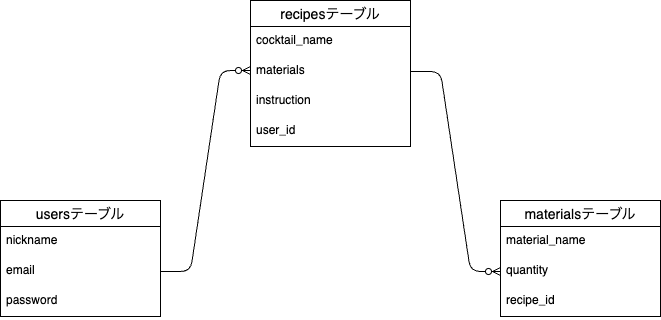

The diagram above was exported from draw.io. Its source (the exported page's mxGraphModel, read from the mxfile embedded in the PNG):
<mxGraphModel dx="365" dy="719" grid="1" gridSize="10" guides="1" tooltips="1" connect="1" arrows="1" fold="1" page="1" pageScale="1" pageWidth="827" pageHeight="1169" math="0" shadow="0">
  <root>
    <mxCell id="0" />
    <mxCell id="1" parent="0" />
    <mxCell id="2" value="recipesテーブル" style="swimlane;fontStyle=0;childLayout=stackLayout;horizontal=1;startSize=26;horizontalStack=0;resizeParent=1;resizeParentMax=0;resizeLast=0;collapsible=1;marginBottom=0;align=center;fontSize=14;" vertex="1" parent="1">
      <mxGeometry x="280" y="160" width="160" height="146" as="geometry" />
    </mxCell>
    <mxCell id="3" value="cocktail_name" style="text;strokeColor=none;fillColor=none;spacingLeft=4;spacingRight=4;overflow=hidden;rotatable=0;points=[[0,0.5],[1,0.5]];portConstraint=eastwest;fontSize=12;" vertex="1" parent="2">
      <mxGeometry y="26" width="160" height="30" as="geometry" />
    </mxCell>
    <mxCell id="4" value="materials" style="text;strokeColor=none;fillColor=none;spacingLeft=4;spacingRight=4;overflow=hidden;rotatable=0;points=[[0,0.5],[1,0.5]];portConstraint=eastwest;fontSize=12;" vertex="1" parent="2">
      <mxGeometry y="56" width="160" height="30" as="geometry" />
    </mxCell>
    <mxCell id="14" value="instruction" style="text;strokeColor=none;fillColor=none;spacingLeft=4;spacingRight=4;overflow=hidden;rotatable=0;points=[[0,0.5],[1,0.5]];portConstraint=eastwest;fontSize=12;" vertex="1" parent="2">
      <mxGeometry y="86" width="160" height="30" as="geometry" />
    </mxCell>
    <mxCell id="5" value="user_id" style="text;strokeColor=none;fillColor=none;spacingLeft=4;spacingRight=4;overflow=hidden;rotatable=0;points=[[0,0.5],[1,0.5]];portConstraint=eastwest;fontSize=12;" vertex="1" parent="2">
      <mxGeometry y="116" width="160" height="30" as="geometry" />
    </mxCell>
    <mxCell id="6" value="usersテーブル" style="swimlane;fontStyle=0;childLayout=stackLayout;horizontal=1;startSize=26;horizontalStack=0;resizeParent=1;resizeParentMax=0;resizeLast=0;collapsible=1;marginBottom=0;align=center;fontSize=14;" vertex="1" parent="1">
      <mxGeometry x="30" y="360" width="160" height="116" as="geometry" />
    </mxCell>
    <mxCell id="7" value="nickname" style="text;strokeColor=none;fillColor=none;spacingLeft=4;spacingRight=4;overflow=hidden;rotatable=0;points=[[0,0.5],[1,0.5]];portConstraint=eastwest;fontSize=12;" vertex="1" parent="6">
      <mxGeometry y="26" width="160" height="30" as="geometry" />
    </mxCell>
    <mxCell id="8" value="email" style="text;strokeColor=none;fillColor=none;spacingLeft=4;spacingRight=4;overflow=hidden;rotatable=0;points=[[0,0.5],[1,0.5]];portConstraint=eastwest;fontSize=12;" vertex="1" parent="6">
      <mxGeometry y="56" width="160" height="30" as="geometry" />
    </mxCell>
    <mxCell id="9" value="password" style="text;strokeColor=none;fillColor=none;spacingLeft=4;spacingRight=4;overflow=hidden;rotatable=0;points=[[0,0.5],[1,0.5]];portConstraint=eastwest;fontSize=12;" vertex="1" parent="6">
      <mxGeometry y="86" width="160" height="30" as="geometry" />
    </mxCell>
    <mxCell id="10" value="materialsテーブル" style="swimlane;fontStyle=0;childLayout=stackLayout;horizontal=1;startSize=26;horizontalStack=0;resizeParent=1;resizeParentMax=0;resizeLast=0;collapsible=1;marginBottom=0;align=center;fontSize=14;" vertex="1" parent="1">
      <mxGeometry x="530" y="360" width="160" height="116" as="geometry" />
    </mxCell>
    <mxCell id="11" value="material_name" style="text;strokeColor=none;fillColor=none;spacingLeft=4;spacingRight=4;overflow=hidden;rotatable=0;points=[[0,0.5],[1,0.5]];portConstraint=eastwest;fontSize=12;" vertex="1" parent="10">
      <mxGeometry y="26" width="160" height="30" as="geometry" />
    </mxCell>
    <mxCell id="12" value="quantity" style="text;strokeColor=none;fillColor=none;spacingLeft=4;spacingRight=4;overflow=hidden;rotatable=0;points=[[0,0.5],[1,0.5]];portConstraint=eastwest;fontSize=12;" vertex="1" parent="10">
      <mxGeometry y="56" width="160" height="30" as="geometry" />
    </mxCell>
    <mxCell id="13" value="recipe_id" style="text;strokeColor=none;fillColor=none;spacingLeft=4;spacingRight=4;overflow=hidden;rotatable=0;points=[[0,0.5],[1,0.5]];portConstraint=eastwest;fontSize=12;" vertex="1" parent="10">
      <mxGeometry y="86" width="160" height="30" as="geometry" />
    </mxCell>
    <mxCell id="17" value="" style="edgeStyle=entityRelationEdgeStyle;fontSize=12;html=1;endArrow=ERzeroToMany;endFill=1;exitX=1;exitY=0.5;exitDx=0;exitDy=0;" edge="1" parent="1" source="8">
      <mxGeometry width="100" height="100" relative="1" as="geometry">
        <mxPoint x="180" y="330" as="sourcePoint" />
        <mxPoint x="280" y="230" as="targetPoint" />
      </mxGeometry>
    </mxCell>
    <mxCell id="18" value="" style="edgeStyle=entityRelationEdgeStyle;fontSize=12;html=1;endArrow=ERzeroToMany;endFill=1;exitX=1;exitY=0.5;exitDx=0;exitDy=0;entryX=0;entryY=0.5;entryDx=0;entryDy=0;" edge="1" parent="1" source="4" target="12">
      <mxGeometry width="100" height="100" relative="1" as="geometry">
        <mxPoint x="380" y="471" as="sourcePoint" />
        <mxPoint x="470" y="270" as="targetPoint" />
      </mxGeometry>
    </mxCell>
  </root>
</mxGraphModel>